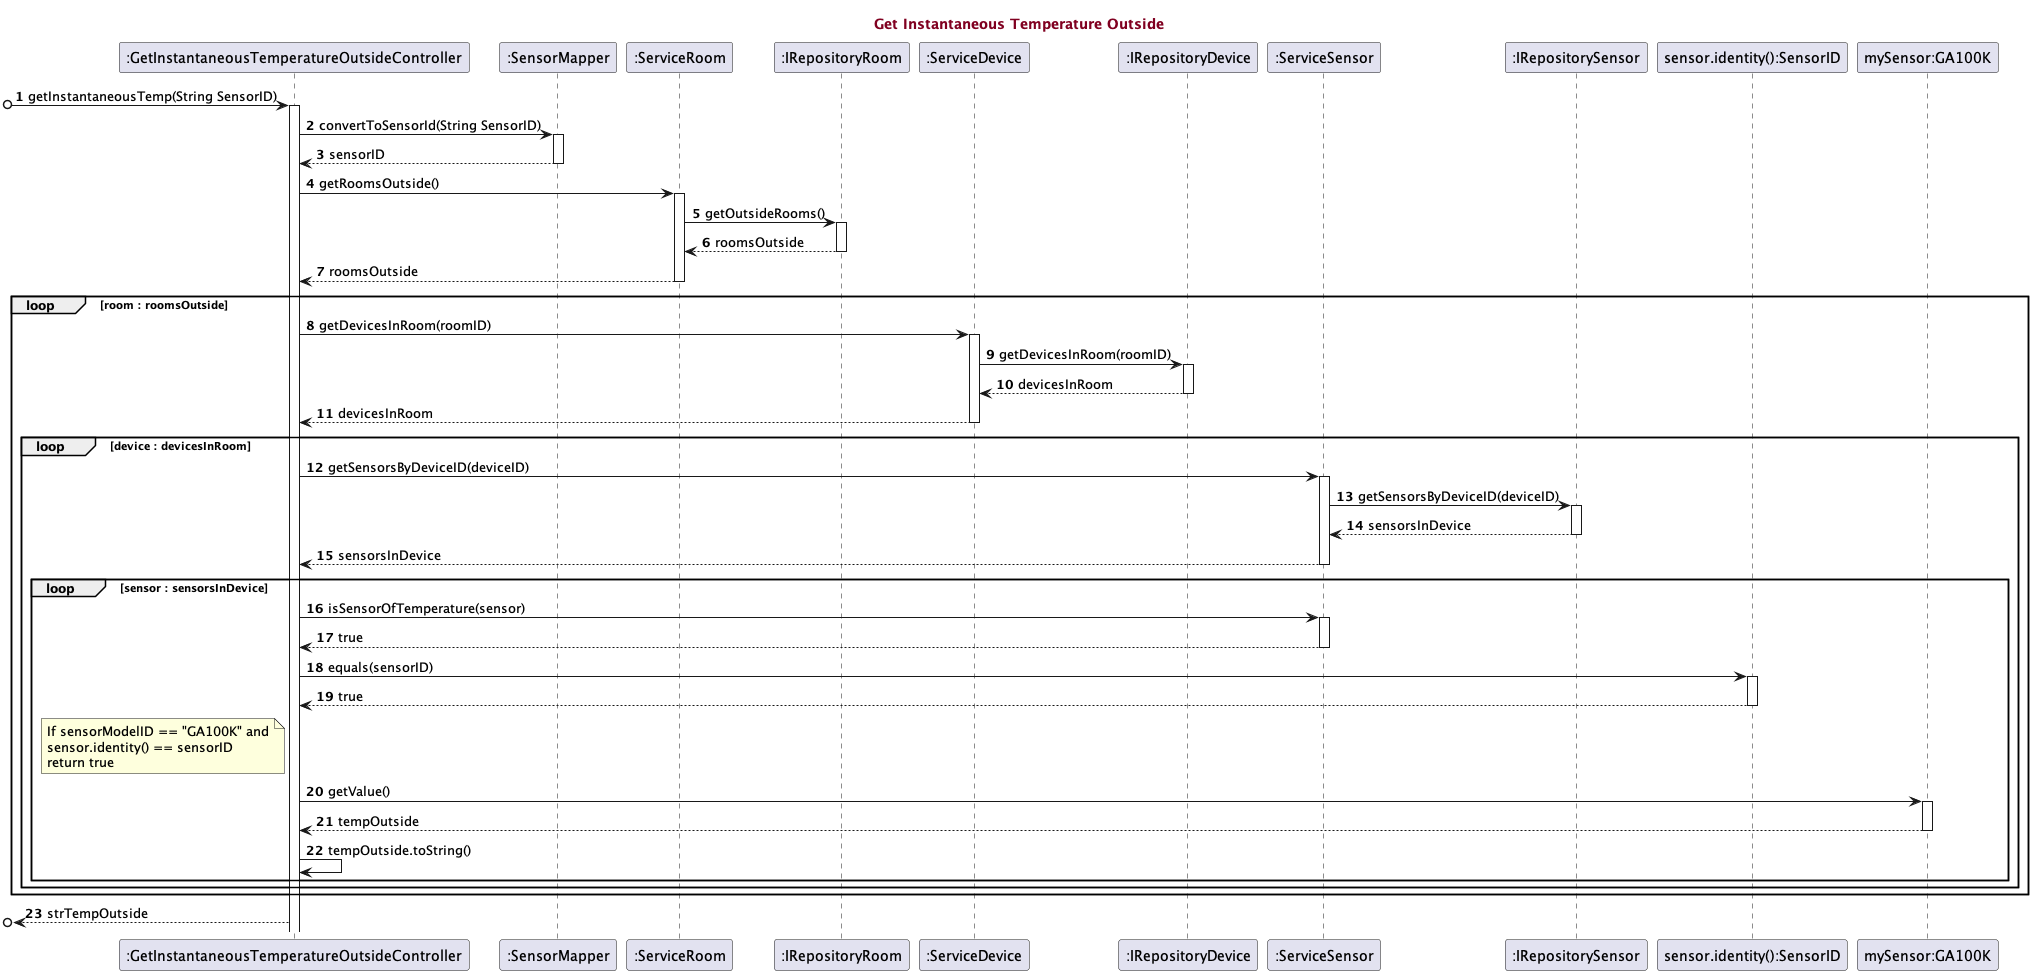

The diagram above was rendered by PlantUML. Its source (embedded in the PNG):
@startuml
'https://plantuml.com/use-case-diagram

title <font color=#800020> Get Instantaneous Temperature Outside </font>

autonumber

participant ":GetInstantaneousTemperatureOutsideController"
participant ":SensorMapper"
participant ":ServiceRoom"
participant ":IRepositoryRoom"
participant ":ServiceDevice"
participant ":IRepositoryDevice"
participant ":ServiceSensor"
participant ":IRepositorySensor"
participant "sensor.identity():SensorID"
participant "mySensor:GA100K"


[o-> ":GetInstantaneousTemperatureOutsideController" ++: getInstantaneousTemp(String SensorID)
":GetInstantaneousTemperatureOutsideController" -> ":SensorMapper" ++: convertToSensorId(String SensorID)
":SensorMapper" --> ":GetInstantaneousTemperatureOutsideController" --: sensorID
":GetInstantaneousTemperatureOutsideController" -> ":ServiceRoom" ++: getRoomsOutside()
":ServiceRoom" -> ":IRepositoryRoom" ++: getOutsideRooms()
":IRepositoryRoom" --> ":ServiceRoom" --: roomsOutside
":ServiceRoom" --> ":GetInstantaneousTemperatureOutsideController" --: roomsOutside

loop room : roomsOutside

":GetInstantaneousTemperatureOutsideController" -> ":ServiceDevice" ++: getDevicesInRoom(roomID)
":ServiceDevice" -> ":IRepositoryDevice" ++: getDevicesInRoom(roomID)
":IRepositoryDevice" --> ":ServiceDevice" --: devicesInRoom
":ServiceDevice" --> ":GetInstantaneousTemperatureOutsideController" --: devicesInRoom

loop device : devicesInRoom

":GetInstantaneousTemperatureOutsideController" -> ":ServiceSensor" ++: getSensorsByDeviceID(deviceID)
":ServiceSensor" -> ":IRepositorySensor" ++: getSensorsByDeviceID(deviceID)
":IRepositorySensor" --> ":ServiceSensor" --: sensorsInDevice
":ServiceSensor" --> ":GetInstantaneousTemperatureOutsideController" --: sensorsInDevice

loop sensor : sensorsInDevice


":GetInstantaneousTemperatureOutsideController" -> ":ServiceSensor" ++: isSensorOfTemperature(sensor)
":ServiceSensor" --> ":GetInstantaneousTemperatureOutsideController" --: true
":GetInstantaneousTemperatureOutsideController" -> "sensor.identity():SensorID" ++: equals(sensorID)
"sensor.identity():SensorID" --> ":GetInstantaneousTemperatureOutsideController" --: true

 note left of ":GetInstantaneousTemperatureOutsideController"
                If sensorModelID == "GA100K" and
                sensor.identity() == sensorID
                return true
end note

":GetInstantaneousTemperatureOutsideController" -> "mySensor:GA100K" ++: getValue()
"mySensor:GA100K" --> ":GetInstantaneousTemperatureOutsideController" --: tempOutside
":GetInstantaneousTemperatureOutsideController" -> ":GetInstantaneousTemperatureOutsideController" : tempOutside.toString()
end loop
end loop
end loop

[o<--":GetInstantaneousTemperatureOutsideController" : strTempOutside
@enduml